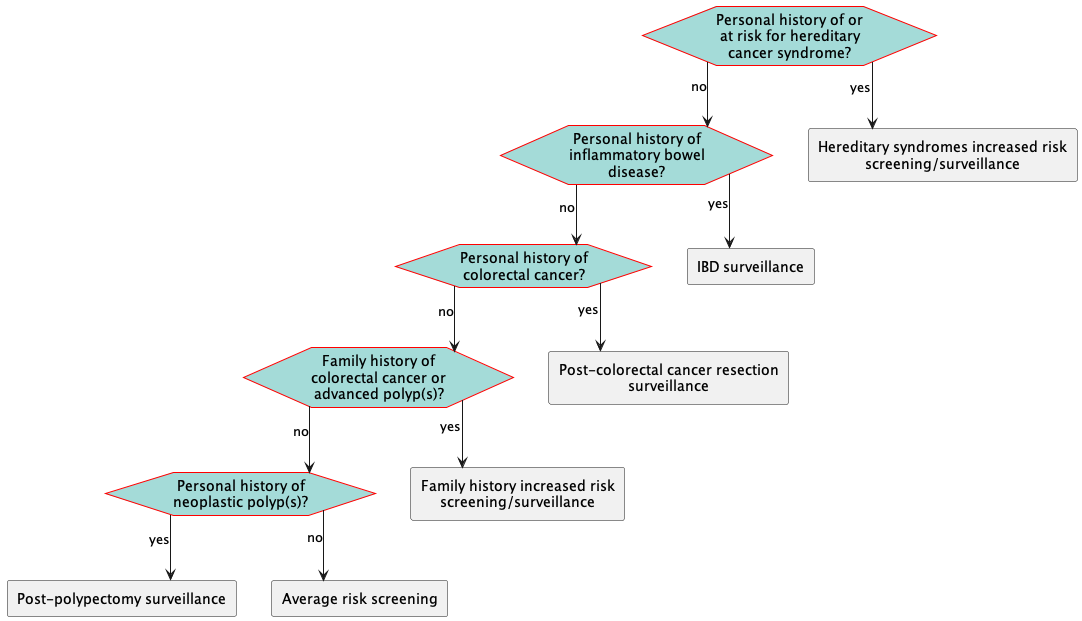

The diagram above was rendered by PlantUML. Its source (embedded in the PNG):
@startuml
hide stereotype
skinparam linetype ortho
<style>
hexagon {
    MaximumWidth: 150 
    BackGroundColor: A4DBD8 
    LineThickness: 1 
    LineColor: red 
    HorizontalAlignment: center
}
rectangle {
    MaximumWidth: 250 
    HorizontalAlignment: center
}
.end {
    BackGroundColor: #A4DBD8
}
</style>
hexagon "Personal history of or at risk for hereditary cancer syndrome?" as eve_HereditarySyndrome [[#eve-HereditarySyndrome]]
hexagon "Personal history of inflammatory bowel disease?" as eve_IBD [[#eve-IBD]]
hexagon "Personal history of colorectal cancer?" as eve_HxCRC [[#eve-HxCRC]]
hexagon "Family history of colorectal cancer or advanced polyp(s)?" as eve_FamilyHx [[#eve-FamilyHx]]
hexagon "Personal history of neoplastic polyp(s)?" as eve_HxPolyps [[#eve-HxPolyps]]
rectangle "Hereditary syndromes increased risk screening/surveillance" as act_CRCHereditarySyndrome [[#act-CRCHereditarySyndrome]]
rectangle "IBD surveillance" as act_IBD [[#act-IBD]]
rectangle "Post-colorectal cancer resection surveillance" as act_HxCRC [[#act-HxCRC]]
rectangle "Family history increased risk screening/surveillance" as act_FamilyHxCRC [[#act-FamilyHxCRC]]
rectangle "Post-polypectomy surveillance" as act_HxPolyps [[#act-HxPolyps]]
rectangle "Average risk screening" as act_AvgRiskScreeningEligible [[#act-AvgRiskScreeningEligible]]
eve_HereditarySyndrome-->act_CRCHereditarySyndrome: yes
eve_HereditarySyndrome-->eve_IBD: no
eve_IBD-->act_IBD: yes
eve_IBD-->eve_HxCRC: no
eve_HxCRC-->act_HxCRC: yes
eve_HxCRC-->eve_FamilyHx: no
eve_FamilyHx-->act_FamilyHxCRC: yes
eve_FamilyHx-->eve_HxPolyps: no
eve_HxPolyps-->act_HxPolyps: yes
eve_HxPolyps-->act_AvgRiskScreeningEligible: no
@enduml